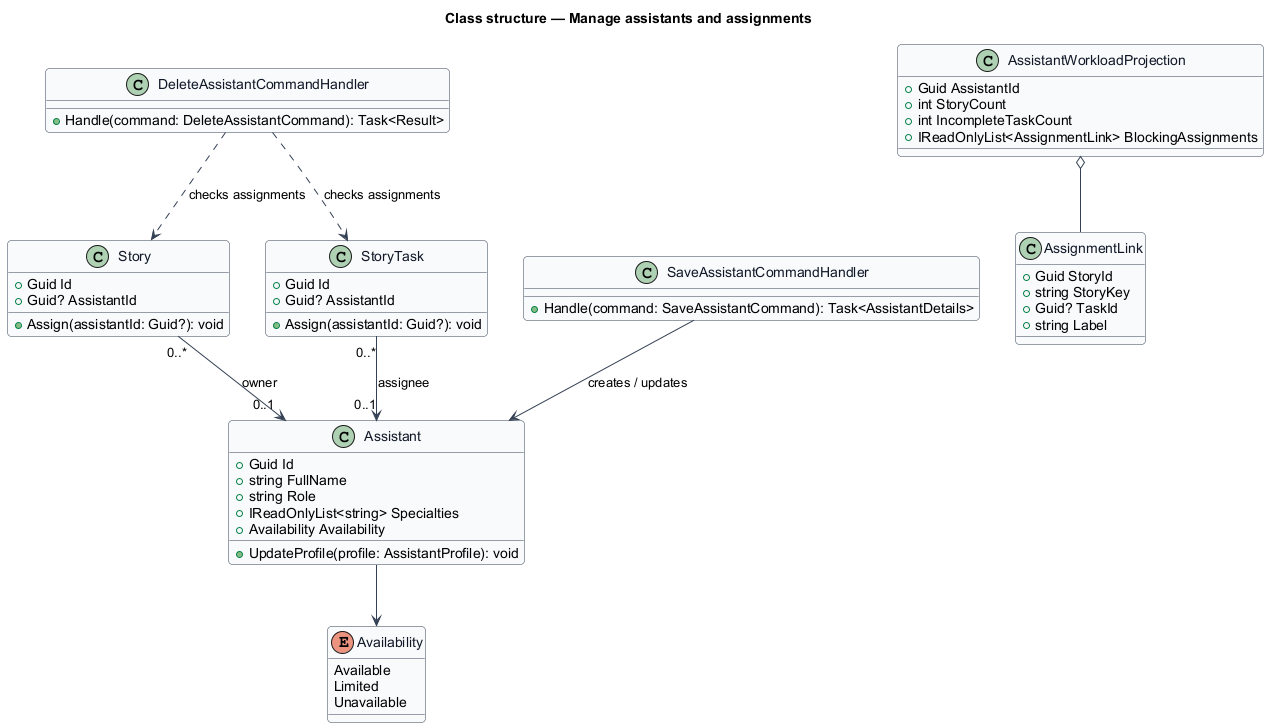

The diagram above was rendered by PlantUML. Its source (embedded in the PNG):
@startuml
skinparam backgroundColor #FFFFFF
skinparam shadowing false
skinparam roundcorner 8
skinparam defaultFontName Arial
skinparam ArrowColor #344054
skinparam class {
  BorderColor #344054
  FontColor #101828
  BackgroundColor #F9FAFB
}
title Class structure — Manage assistants and assignments

enum Availability {
  Available
  Limited
  Unavailable
}

class Assistant {
  +Guid Id
  +string FullName
  +string Role
  +IReadOnlyList<string> Specialties
  +Availability Availability
  +UpdateProfile(profile: AssistantProfile): void
}

class Story {
  +Guid Id
  +Guid? AssistantId
  +Assign(assistantId: Guid?): void
}

class StoryTask {
  +Guid Id
  +Guid? AssistantId
  +Assign(assistantId: Guid?): void
}

class AssistantWorkloadProjection {
  +Guid AssistantId
  +int StoryCount
  +int IncompleteTaskCount
  +IReadOnlyList<AssignmentLink> BlockingAssignments
}

class AssignmentLink {
  +Guid StoryId
  +string StoryKey
  +Guid? TaskId
  +string Label
}

class SaveAssistantCommandHandler {
  +Handle(command: SaveAssistantCommand): Task<AssistantDetails>
}

class DeleteAssistantCommandHandler {
  +Handle(command: DeleteAssistantCommand): Task<Result>
}

Assistant --> Availability
Story "0..*" --> "0..1" Assistant : owner
StoryTask "0..*" --> "0..1" Assistant : assignee
AssistantWorkloadProjection o-- AssignmentLink
SaveAssistantCommandHandler --> Assistant : creates / updates
DeleteAssistantCommandHandler ..> Story : checks assignments
DeleteAssistantCommandHandler ..> StoryTask : checks assignments
@enduml